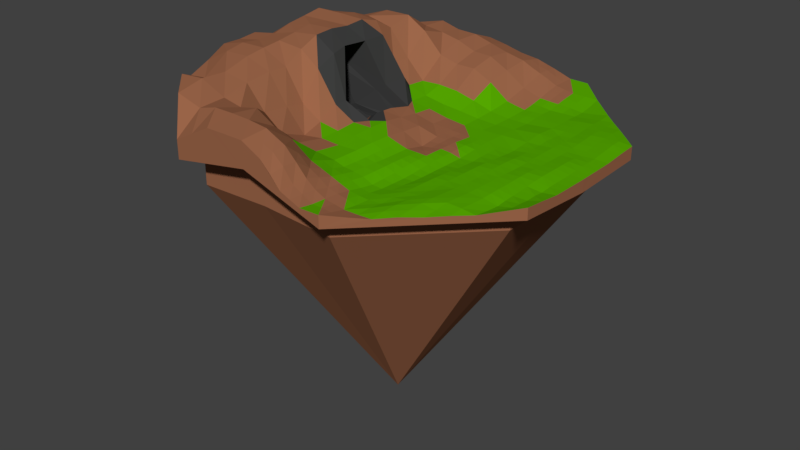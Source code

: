 # Source: minig_island.blend  (saved by Blender 2.77.0; exported with 4.5.12 LTS)
import bpy
from mathutils import Matrix  # noqa: F401  (used for matrix-valued properties, if any)

bpy.ops.wm.read_factory_settings(use_empty=True)
scene = bpy.context.scene
scene.name = 'Scene'

# ---- collections
col_collection_1 = bpy.data.collections.new('Collection 1'); scene.collection.children.link(col_collection_1)

# ---- materials (node trees are filled in below, after node groups)
mat_grass = bpy.data.materials.new('grass')
mat_grass.alpha_threshold = 0.0
mat_grass.use_transparent_shadow = False
mat_grass.diffuse_color = (0.09848, 0.42, 0.0, 1.0)
mat_grass.roughness = 0.5
mat_dirty = bpy.data.materials.new('dirty')
mat_dirty.alpha_threshold = 0.0
mat_dirty.use_transparent_shadow = False
mat_dirty.diffuse_color = (0.3343, 0.134, 0.0683, 1.0)
mat_dirty.roughness = 0.5
mat_rock = bpy.data.materials.new('rock')
mat_rock.alpha_threshold = 0.0
mat_rock.use_transparent_shadow = False
mat_rock.diffuse_color = (0.04955, 0.04955, 0.04955, 1.0)
mat_rock.roughness = 0.5

# ---- material node trees

# ---- world
world_world = bpy.data.worlds.new('World'); scene.world = world_world
world_world.color = (0.05088, 0.05088, 0.05088)
world_world.use_sun_shadow = False
world_world.sun_shadow_jitter_overblur = 0.0
world_world.cycles.sampling_method = 'MANUAL'

# ---- meshes
me_cube_001 = bpy.data.meshes.new('Cube.001')
me_cube_001.from_pydata([(-60.18, 0.1726, 0.7052), (-60.18, 0.1726, -4.71), (61.98, 0.1726, -2.892), (61.97, 0.1726, -6.72), (0.8997, 61.3, 2.475), (0.8979, 61.25, -2.641), (0.8997, -60.92, 11.21), (0.8979, -60.9, 3.431), (0.9118, 0.2382, -1.299), (55.34, 22.37, -10.68), (-59.98, -25.04, -4.75), (61.78, -25.04, -1.548), (-59.98, -25.04, 0.6653), (61.78, -25.04, -5.055), (0.9016, -26.25, -1.34), (-59.98, 25.38, 0.5811), (61.78, 25.38, -6.103), (-60.91, 25.38, -4.75), (61.8, 25.39, -2.004), (0.8979, 26.65, -0.7537), (55.34, -22.62, -10.81), (-25.24, 61.05, -2.848), (-24.31, -60.71, 4.67), (-25.36, 0.1153, 19.86), (-24.31, 61.05, 3.475), (-24.31, -60.71, -1.078), (-53.3, -22.62, -9.344), (-25.15, -25.9, 13.61), (1.021, -54.62, -9.066), (-24.91, 26.27, 14.11), (26.11, 61.05, -2.097), (26.11, -60.71, -5.055), (1.021, 54.37, -9.443), (26.11, 61.05, -6.103), (26.11, -60.71, -1.236), (27.38, 0.1721, -4.033), (26.94, -25.89, -4.534), (55.54, -0.1256, -11.42), (26.96, 26.23, -4.729), (-53.56, -0.1259, -8.732), (-53.47, -0.1255, 1.833), (55.52, -0.1255, -8.078), (1.021, 54.37, -1.232), (1.021, -54.62, 2.394), (-53.3, -22.62, 1.315), (55.34, -22.62, -7.083), (55.34, 22.37, -6.493), (-53.3, 22.37, -0.4744), (-21.47, 54.2, 2.48), (-21.47, -54.45, 0.2735), (23.52, -54.45, -6.666), (23.52, 54.2, -6.279), (-53.3, 22.37, -9.415), (-21.47, 54.2, -9.276), (-21.47, -54.45, -9.777), (23.52, -54.45, -10.66), (23.52, 54.2, -10.64), (23.52, -54.45, -7.132), (2.044, -2.595, -92.5), (-60.03, -18.74, 1.079), (-60.08, -12.43, 1.101), (-60.13, -6.131, 1.123), (61.86, 19.08, -2.292), (61.89, 12.78, -2.806), (61.93, 6.475, -2.857), (-34.17, 0.1157, 19.53), (-42.88, 0.1726, 18.09), (-51.53, 0.1726, 12.77), (-18.01, 61.11, 4.636), (-11.69, 61.23, 5.146), (-5.379, 61.33, 3.953), (19.81, -60.76, -1.356), (13.51, -60.81, 1.233), (7.217, -60.91, 8.014), (20.78, 0.1597, -3.672), (14.2, 0.2053, -3.791), (7.548, 0.2381, -2.206), (0.899, -34.95, -0.3108), (0.8979, -43.61, 6.001), (0.9206, -52.39, 11.78), (0.9001, 19.99, -3.081), (0.9079, 13.4, -2.629), (0.9152, 6.838, -2.131), (61.93, -6.13, -2.887), (61.88, -12.43, -2.861), (61.83, -18.74, -2.157), (0.91, -6.378, -0.4687), (0.9037, -13.02, -0.3613), (0.8991, -19.66, -0.725), (20.57, -26.0, -3.97), (14.02, -26.09, -2.896), (7.271, -26.09, -1.2), (-33.79, -25.85, 16.27), (-42.62, -25.57, 15.81), (-51.28, -25.26, 11.39), (-60.13, 6.476, 0.625), (-60.08, 12.78, 0.6106), (-60.03, 19.08, 0.596), (-51.11, -33.98, 7.838), (-42.15, -42.87, 13.76), (-33.23, -51.79, 12.85), (0.898, 52.6, 4.882), (0.8979, 43.95, 5.698), (0.8979, 35.3, 4.033), (20.44, 26.34, -4.726), (14.04, 26.34, -4.061), (7.513, 26.45, -2.221), (-33.87, 26.02, 16.21), (-42.57, 25.81, 13.85), (-51.28, 25.6, 9.111), (-5.391, -60.88, 11.24), (-11.71, -60.81, 11.14), (-18.01, -60.76, 7.872), (-5.671, 0.1996, -0.8873), (-16.42, 1.74, -3.73), (-19.73, -0.5204, 15.91), (-52.0, 34.3, 0.5811), (-43.08, 43.22, 7.799), (-34.16, 52.14, 0.8415), (-5.463, -26.07, -1.105), (-12.13, -26.08, -1.969), (-18.65, -25.99, 4.88), (-5.621, 26.55, -0.1943), (-12.12, 26.44, -0.4587), (-18.02, 26.28, 5.742), (-25.08, 19.77, 17.83), (-25.17, 13.25, 19.64), (-25.15, 6.707, 19.22), (-24.93, -34.6, 12.86), (-24.64, -43.33, 11.09), (-24.52, -52.04, 10.76), (-25.22, -6.455, 19.58), (-25.08, -13.04, 17.01), (-24.98, -19.55, 13.42), (-24.53, 52.35, 10.37), (-24.74, 43.64, 10.69), (-24.95, 34.94, 16.13), (7.171, 61.41, 1.67), (13.52, 61.3, -0.07249), (19.81, 61.1, -2.036), (52.88, 34.37, -2.417), (43.94, 43.22, -2.889), (35.03, 52.14, -2.889), (53.57, 0.1675, -2.362), (44.67, 0.1726, -3.043), (36.02, 0.1713, -3.819), (53.07, -25.24, -3.825), (44.34, -25.4, -2.73), (35.61, -25.62, -3.272), (53.09, 25.63, -2.036), (44.38, 25.85, -3.263), (35.63, 26.01, -3.845), (27.06, 19.72, -4.349), (27.17, 13.2, -4.015), (27.27, 6.688, -3.909), (26.7, -34.56, -4.039), (26.54, -43.24, -3.619), (26.33, -52.0, -3.057), (26.33, 52.34, -2.836), (26.6, 43.53, -3.72), (26.75, 34.94, -4.306), (27.28, -6.346, -4.599), (27.17, -12.86, -4.606), (27.07, -19.37, -4.603), (52.86, -33.96, -3.055), (43.95, -42.88, -3.051), (35.05, -51.82, -2.913), (44.2, -34.19, -2.229), (35.46, -34.38, -2.879), (35.31, -43.16, -2.293), (53.1, -18.88, -3.352), (44.42, -19.01, -2.855), (35.69, -19.18, -3.152), (53.23, -12.55, -2.981), (44.49, -12.63, -2.944), (35.78, -12.74, -3.257), (53.48, -6.2, -2.383), (44.58, -6.237, -3.129), (35.89, -6.293, -3.445), (44.13, 34.63, -2.964), (35.22, 43.41, -4.332), (35.41, 34.74, -4.047), (53.4, 6.517, -2.515), (44.56, 6.575, -3.015), (35.94, 6.635, -4.261), (53.21, 12.85, -3.008), (44.46, 12.96, -3.109), (35.84, 13.1, -3.822), (53.17, 19.21, -2.535), (44.44, 19.39, -3.386), (35.73, 19.55, -3.37), (-5.564, 35.21, 4.078), (-11.78, 35.01, 5.788), (-18.38, 35.02, 12.26), (-5.488, 43.88, 6.063), (-11.65, 43.81, 8.395), (-18.09, 43.73, 9.786), (-5.378, 52.76, 6.562), (-11.63, 52.85, 8.247), (-18.13, 52.45, 8.629), (-5.435, -19.62, -0.9002), (-12.15, -19.54, 0.07173), (-18.73, -19.45, 3.738), (-5.381, -13.04, -0.4067), (-12.24, -12.96, 3.209), (-18.77, -12.93, 12.42), (-2.82, -9.147, -0.4811), (-11.77, -9.147, 3.472), (-18.49, -6.497, 15.32), (-5.323, -52.29, 12.37), (-11.75, -52.1, 12.48), (-18.17, -52.1, 12.47), (-5.506, -43.52, 7.827), (-11.92, -43.44, 11.28), (-18.29, -43.36, 9.931), (-5.515, -34.8, 0.4488), (-12.02, -34.77, 1.33), (-18.49, -34.68, 5.824), (-3.018, 8.32, -1.293), (-11.77, 8.276, 3.474), (-19.59, 8.297, 15.32), (-5.675, 13.36, -1.716), (-11.6, 17.01, 3.262), (-20.08, 16.97, 14.87), (-5.669, 19.93, -1.921), (-12.16, 19.88, -0.01711), (-18.27, 19.88, 5.597), (-34.11, 6.63, 19.11), (-42.8, 6.582, 18.98), (-51.47, 6.529, 11.45), (-34.05, 13.1, 19.99), (-42.73, 12.99, 19.97), (-51.4, 12.88, 11.24), (-33.96, 19.56, 18.7), (-42.65, 19.4, 17.61), (-51.34, 19.24, 9.871), (20.69, 6.718, -4.214), (14.13, 6.761, -3.842), (7.583, 6.807, -3.592), (20.6, 13.26, -4.233), (14.05, 13.3, -4.496), (7.573, 13.33, -3.847), (20.52, 19.8, -4.664), (14.03, 19.83, -4.37), (7.587, 19.82, -3.609), (-42.36, 34.51, 9.911), (-33.66, 34.73, 16.13), (-33.44, 43.43, 9.946), (20.1, -51.99, -2.064), (13.95, -52.02, 1.624), (7.162, -52.27, 8.799), (20.21, -43.31, -2.937), (14.06, -43.24, -0.8285), (7.319, -43.52, 1.775), (20.36, -34.66, -4.365), (14.05, -34.66, -2.438), (7.283, -34.76, -1.1), (20.29, 35.03, -4.613), (13.83, 35.12, -3.437), (7.36, 35.21, 1.064), (20.14, 43.71, -3.438), (13.85, 43.77, -1.598), (7.311, 43.87, 2.552), (20.1, 52.38, -1.814), (13.8, 52.74, 0.6402), (7.213, 52.74, 3.478), (20.67, -19.45, -3.57), (13.96, -19.54, -3.153), (7.261, -19.61, -1.065), (20.71, -12.9, -3.467), (13.97, -12.97, -3.24), (7.222, -13.03, -1.243), (20.73, -6.391, -3.567), (14.09, -6.39, -4.6), (7.425, -6.357, -1.869), (-33.78, -19.39, 17.15), (-42.74, -19.18, 16.82), (-51.34, -18.9, 14.62), (-34.05, -12.9, 17.65), (-42.78, -12.71, 16.03), (-51.4, -12.54, 14.49), (-34.12, -6.415, 18.55), (-42.81, -6.241, 16.48), (-51.47, -6.184, 15.03), (-33.57, -34.53, 14.05), (-42.67, -34.38, 10.22), (-33.43, -43.11, 14.53), (-9.064, 0.1207, -3.396), (-33.65, -0.6251, 10.91), (-6.514, -9.252, -2.99), (-25.7, -9.252, -1.528), (-6.712, 8.215, -3.802), (-15.46, 8.171, 0.9645), (-33.52, 8.192, 10.32), (-21.96, 0.1616, -3.324), (-30.45, -0.5119, 6.272), (-8.389, -8.308, -4.656), (-23.27, -8.313, -3.266), (-5.116, 7.477, -6.787), (-23.26, 7.438, -4.969), (-30.33, 7.456, 5.732), (-4.667, -9.2, -1.736), (-5.606, -3.098, -0.6842), (-7.671, 0.1601, -2.142), (-5.681, 3.487, -1.09), (-4.865, 8.267, -2.547), (-9.072, 7.846, -5.295), (-8.999, -3.177, -3.193), (-9.073, 3.408, -3.599), (-8.883, -8.78, -4.522), (-11.33, -0.9783, -3.234), (-9.58, -4.433, -3.454), (-6.196, 1.518, -5.218), (-10.84, -4.63, -3.329), (-11.34, 1.638, -3.716), (-7.681, 3.447, -2.345), (-7.606, -3.137, -1.939), (61.95, 3.324, -2.877), (-2.24, 61.31, 3.214), (4.046, -60.91, 9.596), (0.9102, -56.66, 11.49), (61.8, -21.89, -1.853), (0.9003, -22.95, -1.033), (4.086, -26.17, -1.27), (-60.01, 22.23, 0.5885), (-28.77, -56.25, 8.758), (0.8979, 30.98, 1.64), (4.205, 26.55, -1.487), (-55.63, 25.49, 4.846), (-21.16, -60.73, 6.271), (-29.24, 56.59, 2.158), (-43.08, 43.22, -3.799), (-21.9, -25.95, 9.243), (-21.47, 26.28, 9.926), (-25.25, 3.411, 19.54), (-24.42, -56.38, 7.717), (-25.07, -22.73, 13.51), (-24.93, 30.6, 15.12), (22.96, 61.08, -2.067), (30.57, 56.59, -2.493), (31.7, 0.1731, -4.034), (31.23, -25.74, -3.418), (31.3, 26.12, -4.287), (27.33, 3.431, -3.98), (26.22, -56.36, -2.156), (26.86, 30.59, -4.456), (27.01, -22.63, -4.625), (30.57, -56.25, -2.156), (61.84, 22.23, -2.113), (61.88, 15.92, -2.536), (61.91, 9.626, -2.832), (-29.77, 0.1155, 19.69), (-38.53, 0.1441, 18.81), (-47.2, 0.1726, 15.43), (-21.16, 61.08, 4.055), (-14.85, 61.17, 4.891), (-8.536, 61.28, 4.549), (22.96, -60.73, -1.296), (16.66, -60.78, -0.06754), (10.5, -60.94, 4.786), (24.08, 0.1611, -3.732), (17.49, 0.1871, -3.846), (10.88, 0.2217, -2.999), (0.9003, -30.6, -0.8256), (0.8984, -39.28, 2.845), (0.9093, -48.0, 8.889), (0.899, 23.32, -1.917), (0.904, 16.69, -2.855), (0.9116, 10.12, -2.38), (61.95, -2.979, -2.892), (61.91, -9.282, -2.874), (61.86, -15.58, -2.509), (0.9069, -9.697, -0.415), (0.9014, -16.34, -0.5432), (23.71, -25.94, -4.697), (17.36, -26.04, -3.048), (10.6, -26.09, -2.32), (-29.47, -25.87, 14.94), (-38.21, -25.71, 16.04), (-46.95, -25.41, 13.6), (-46.63, -38.43, 10.8), (-37.69, -47.33, 13.3), (0.8988, 56.95, 3.678), (0.8979, 48.28, 5.29), (0.8979, 39.63, 4.866), (23.7, 26.29, -4.728), (17.24, 26.34, -4.393), (10.78, 26.4, -3.141), (-29.39, 26.15, 15.16), (-38.22, 25.92, 15.03), (-46.93, 25.7, 11.48), (-2.245, -60.9, 11.22), (-8.549, -60.85, 11.19), (-14.86, -60.78, 9.508), (-47.54, 38.76, 4.19), (-38.62, 47.68, 4.32), (-2.281, -26.16, -1.223), (-8.792, -26.08, -1.551), (-15.39, -26.04, 1.441), (-2.361, 26.6, -0.474), (-8.87, 26.49, -0.3265), (-15.07, 26.36, 2.642), (-25.0, 23.02, 15.97), (-25.13, 16.51, 18.73), (-25.16, 9.978, 19.43), (-25.04, -30.25, 13.23), (-24.79, -38.97, 11.98), (-24.58, -47.69, 10.93), (-25.29, -3.17, 19.72), (-25.15, -9.746, 18.29), (-25.03, -16.29, 15.21), (-24.42, 56.7, 6.92), (-24.63, 48.0, 10.53), (-24.84, 39.29, 13.41), (4.035, 61.35, 2.073), (10.34, 61.35, 0.7957), (16.67, 61.2, -1.043), (57.36, 29.87, -2.154), (48.41, 38.78, -2.734), (39.49, 47.68, -2.889), (57.82, 0.1717, -2.825), (49.11, 0.1689, -2.759), (40.33, 0.1721, -3.204), (57.43, -25.15, -2.888), (48.71, -25.31, -2.947), (39.97, -25.5, -2.848), (57.54, 25.52, -1.772), (48.7, 25.73, -2.392), (40.01, 25.93, -3.602), (27.01, 22.98, -4.539), (27.12, 16.46, -4.182), (27.22, 9.946, -3.962), (26.81, -30.23, -4.263), (26.61, -38.89, -3.721), (26.45, -47.63, -3.447), (26.22, 56.7, -2.493), (26.49, 47.91, -3.12), (26.65, 39.27, -4.481), (27.33, -3.087, -4.335), (27.22, -9.602, -4.589), (27.12, -16.12, -4.595), (57.32, -29.5, -2.312), (48.43, -38.43, -2.923), (39.53, -47.38, -2.699), (52.97, -29.6, -3.537), (44.07, -38.54, -2.714), (44.27, -29.78, -2.425), (35.22, -47.52, -2.41), (35.54, -30.0, -3.165), (35.38, -38.77, -2.555), (48.66, -29.71, -2.753), (48.57, -34.09, -2.485), (39.89, -29.88, -2.573), (39.8, -34.26, -2.288), (39.72, -38.66, -2.155), (39.65, -43.05, -2.355), (31.11, -30.09, -3.368), (31.04, -34.46, -3.251), (30.96, -38.81, -3.199), (30.88, -43.18, -3.276), (30.79, -47.55, -2.921), (30.68, -51.9, -3.066), (31.35, -19.27, -3.639), (57.48, -18.82, -3.32), (48.75, -18.94, -2.826), (40.06, -19.09, -3.069), (31.47, -12.8, -4.087), (57.57, -12.48, -3.431), (48.87, -12.6, -2.718), (40.13, -12.68, -3.137), (31.6, -6.316, -4.329), (57.72, -6.158, -2.981), (49.03, -6.226, -2.52), (40.22, -6.266, -3.031), (53.08, -22.05, -3.541), (44.38, -22.21, -2.795), (35.65, -22.4, -3.204), (53.16, -15.72, -3.189), (44.45, -15.82, -2.895), (35.73, -15.96, -3.185), (53.35, -9.383, -2.63), (44.54, -9.438, -3.017), (35.83, -9.518, -3.309), (53.52, -3.018, -2.362), (44.62, -3.031, -3.131), (35.96, -3.062, -3.648), (53.0, 30.04, -2.065), (44.24, 30.25, -3.008), (44.06, 38.92, -3.141), (35.52, 30.38, -3.938), (35.13, 47.78, -3.792), (35.31, 39.07, -4.195), (48.54, 34.53, -2.664), (48.64, 30.17, -2.434), (39.59, 43.32, -3.767), (39.68, 39.03, -3.773), (39.75, 34.69, -3.373), (39.88, 30.3, -3.612), (30.68, 52.24, -2.885), (30.8, 47.85, -3.481), (30.9, 43.46, -3.921), (30.99, 39.17, -4.34), (31.09, 34.84, -4.241), (31.18, 30.48, -4.038), (31.6, 6.662, -4.085), (57.73, 6.493, -2.671), (48.98, 6.547, -2.94), (40.25, 6.605, -3.574), (31.5, 13.15, -3.919), (57.63, 12.8, -2.701), (48.82, 12.91, -3.086), (40.15, 13.03, -3.616), (31.4, 19.64, -3.859), (57.61, 19.13, -2.113), (48.76, 19.29, -2.815), (40.09, 19.48, -3.546), (53.49, 3.347, -2.392), (44.61, 3.374, -3.02), (35.98, 3.404, -4.111), (53.3, 9.685, -2.767), (44.51, 9.77, -3.05), (35.89, 9.865, -4.041), (53.2, 16.02, -2.811), (44.45, 16.17, -3.227), (35.79, 16.33, -3.596), (53.13, 22.41, -2.271), (44.41, 22.62, -3.34), (35.68, 22.78, -3.608), (-21.66, 34.98, 14.2), (-2.333, 35.26, 4.056), (-8.671, 35.11, 4.933), (-15.08, 35.01, 9.026), (-21.41, 43.69, 10.24), (-2.295, 43.91, 5.88), (-8.568, 43.84, 7.229), (-14.87, 43.77, 9.09), (-21.33, 52.4, 9.498), (-2.24, 52.68, 5.722), (-8.505, 52.8, 7.404), (-14.88, 52.65, 8.438), (-5.592, 30.88, 1.942), (-11.95, 30.73, 2.665), (-18.2, 30.65, 9.003), (-5.526, 39.54, 5.071), (-11.71, 39.41, 7.092), (-18.23, 39.37, 11.02), (-5.433, 48.32, 6.312), (-11.64, 48.33, 8.321), (-18.11, 48.09, 9.207), (-5.379, 57.04, 5.257), (-11.66, 57.04, 6.697), (-18.07, 56.78, 6.633), (-2.268, -19.64, -0.8126), (-8.794, -19.58, -0.4142), (-15.44, -19.49, 1.905), (-2.239, -13.03, -0.384), (-5.449, -22.85, -1.003), (-12.14, -22.81, -0.963), (-18.69, -22.72, 4.309), (-21.34, -52.07, 11.62), (-2.201, -52.34, 12.08), (-8.537, -52.2, 12.42), (-14.96, -52.1, 12.47), (-21.47, -43.34, 10.51), (-2.304, -43.56, 6.914), (-8.711, -43.48, 9.556), (-15.1, -43.4, 10.61), (-21.71, -34.64, 9.343), (-2.308, -34.87, 0.06898), (-8.768, -34.78, 0.8895), (-15.26, -34.73, 3.577), (-5.357, -56.59, 11.81), (-11.73, -56.46, 11.81), (-18.09, -56.43, 10.17), (-5.415, -47.9, 10.1), (-11.83, -47.77, 11.88), (-18.23, -47.73, 11.2), (-5.511, -39.16, 4.138), (-11.97, -39.1, 6.307), (-18.39, -39.02, 7.878), (-5.489, -30.44, -0.3282), (-12.07, -30.43, -0.3338), (-18.57, -30.34, 5.352), (-22.63, 15.11, 17.25), (-21.68, 19.82, 11.71), (-2.385, 19.96, -2.501), (-19.18, 18.42, 10.23), (-5.645, 23.24, -1.058), (-18.15, 23.08, 5.67), (-29.63, 6.669, 19.17), (-38.46, 6.606, 19.05), (-47.13, 6.555, 15.22), (-29.61, 13.17, 19.81), (-38.39, 13.04, 19.98), (-47.06, 12.94, 15.6), (-55.69, 19.16, 5.233), (-29.52, 19.67, 18.26), (-38.3, 19.48, 18.15), (-47.0, 19.32, 13.74), (-34.14, 3.373, 19.32), (-42.84, 3.377, 18.54), (-51.5, 3.351, 12.11), (-34.08, 9.864, 19.55), (-42.76, 9.787, 19.47), (-51.43, 9.707, 11.34), (-34.0, 16.33, 19.34), (-42.69, 16.2, 18.79), (-51.37, 16.06, 10.55), (-33.91, 22.79, 17.45), (-42.61, 22.61, 15.73), (-51.31, 22.42, 9.491), (4.249, 6.822, -2.861), (23.98, 6.703, -4.059), (17.41, 6.74, -4.032), (10.86, 6.784, -3.717), (4.24, 13.37, -3.238), (23.89, 13.23, -4.124), (17.32, 13.28, -4.365), (10.81, 13.32, -4.171), (4.243, 19.91, -3.345), (23.79, 19.76, -4.506), (17.27, 19.82, -4.517), (10.81, 19.83, -3.989), (20.73, 3.442, -4.006), (14.17, 3.483, -3.817), (7.565, 3.523, -2.899), (20.65, 9.987, -4.227), (14.09, 10.03, -4.169), (7.578, 10.07, -3.719), (20.56, 16.53, -4.449), (14.04, 16.57, -4.433), (7.58, 16.58, -3.728), (20.48, 23.07, -4.695), (14.03, 23.09, -4.215), (7.55, 23.14, -2.915), (-42.72, 38.87, 8.855), (-42.47, 30.16, 11.88), (-33.8, 47.78, 5.394), (-33.76, 30.37, 16.17), (-33.55, 39.08, 13.04), (-46.82, 30.06, 9.511), (-47.18, 34.41, 5.246), (-38.11, 30.27, 14.99), (-38.01, 34.62, 13.02), (-37.9, 38.97, 9.929), (-38.26, 43.32, 8.872), (-29.41, 30.48, 16.17), (-29.3, 34.83, 16.13), (-29.2, 39.19, 13.41), (-29.09, 43.54, 10.32), (-28.99, 47.89, 10.16), (-29.34, 52.24, 5.604), (4.036, -52.33, 10.28), (23.2, -51.99, -2.56), (16.86, -52.06, -0.4943), (10.66, -52.19, 5.314), (4.103, -43.57, 3.877), (23.36, -43.29, -3.345), (17.13, -43.29, -1.876), (10.73, -43.36, 0.4812), (4.091, -34.85, -0.7055), (23.51, -34.63, -4.597), (17.28, -34.63, -3.032), (10.59, -34.74, -2.11), (19.9, -56.4, -1.926), (13.73, -56.48, 1.402), (7.273, -56.63, 8.511), (20.21, -47.61, -2.252), (14.03, -47.6, 0.3809), (7.246, -47.89, 5.292), (20.27, -38.99, -3.753), (14.03, -38.95, -1.668), (7.296, -39.14, 0.3284), (20.46, -30.33, -4.211), (14.02, -30.39, -2.678), (7.277, -30.42, -1.15), (4.129, 35.26, 2.549), (23.53, 34.98, -4.432), (17.06, 35.07, -4.081), (10.59, 35.16, -1.187), (4.105, 43.91, 4.125), (23.39, 43.62, -3.622), (16.99, 43.74, -2.564), (10.58, 43.82, 0.4768), (4.055, 52.67, 4.18), (23.2, 52.35, -2.359), (16.97, 52.58, -0.5203), (10.48, 52.73, 1.97), (20.37, 30.68, -4.673), (13.93, 30.73, -3.749), (7.437, 30.83, -0.5783), (20.21, 39.37, -4.127), (13.84, 39.44, -2.518), (7.336, 39.54, 1.808), (20.14, 48.01, -2.475), (13.79, 48.24, -0.575), (7.262, 48.31, 3.015), (19.95, 56.76, -1.964), (13.72, 57.08, 0.4752), (7.192, 57.07, 2.576), (4.08, -19.64, -0.8952), (23.83, -19.41, -4.277), (17.36, -19.49, -3.095), (10.6, -19.58, -2.198), (4.063, -13.02, -0.802), (23.94, -12.88, -3.951), (17.36, -12.93, -3.326), (10.6, -13.0, -2.26), (4.168, -6.368, -1.169), (24.0, -6.377, -3.842), (17.41, -6.388, -4.1), (10.76, -6.374, -3.24), (20.63, -22.73, -3.77), (13.98, -22.81, -3.047), (7.266, -22.85, -1.133), (20.7, -16.17, -3.468), (13.96, -16.26, -3.216), (7.242, -16.32, -1.154), (20.72, -9.641, -3.482), (14.03, -9.682, -3.921), (7.324, -9.692, -1.556), (20.75, -3.124, -3.601), (14.15, -3.092, -4.2), (7.486, -3.06, -2.038), (-29.38, -19.47, 15.28), (-38.26, -19.28, 16.98), (-47.04, -19.04, 15.72), (-29.56, -12.97, 17.33), (-38.41, -12.81, 16.84), (-47.09, -12.63, 15.26), (-29.67, -6.435, 19.06), (-38.46, -6.328, 17.51), (-47.14, -6.212, 15.76), (-33.79, -22.62, 16.71), (-42.68, -22.37, 16.32), (-51.31, -22.08, 13.01), (-33.91, -16.14, 17.4), (-42.76, -15.95, 16.43), (-51.37, -15.72, 14.56), (-34.08, -9.657, 18.1), (-42.79, -9.478, 16.25), (-51.44, -9.362, 14.76), (-34.14, -3.15, 19.04), (-42.84, -3.034, 17.29), (-51.5, -3.006, 13.9), (-29.36, -30.23, 14.56), (-29.11, -38.93, 12.57), (-38.1, -30.05, 14.93), (-28.97, -47.58, 12.65), (-46.98, -29.82, 10.8), (-38.05, -38.74, 12.38), (-33.68, -30.19, 15.16), (-29.25, -34.56, 13.46), (-42.64, -29.97, 13.01), (-38.12, -34.45, 12.13), (-33.5, -38.82, 14.29), (-29.03, -43.22, 12.81), (-51.2, -29.62, 9.614), (-46.89, -34.18, 9.028), (-42.41, -38.63, 11.99), (-37.79, -42.99, 14.15), (-33.33, -47.45, 13.69), (-28.87, -51.92, 11.8), (4.056, 57.02, 2.977), (4.092, -30.5, -1.22), (-34.16, 52.14, 2.475), (-52.0, 34.3, 1.524), (-56.45, 29.84, -2.084), (4.242, 23.24, -2.181), (-55.66, 22.31, 5.226), (-21.59, 23.07, 9.854), (-21.82, -30.29, 9.715), (-21.22, 56.75, 6.052), (31.35, 22.89, -4.05), (31.66, -3.058, -4.065), (31.29, -22.49, -3.473), (31.41, -16.02, -3.797), (31.54, -9.543, -4.225), (57.46, -21.97, -3.026), (48.73, -22.11, -2.855), (40.03, -22.29, -2.989), (57.55, -15.63, -3.167), (48.8, -15.77, -2.814), (40.1, -15.87, -3.203), (57.69, -9.308, -3.084), (48.92, -9.41, -2.609), (40.17, -9.46, -3.039), (57.78, -2.983, -2.903), (49.07, -3.013, -2.654), (40.27, -3.033, -3.07), (31.65, 3.43, -3.959), (31.55, 9.919, -4.138), (31.45, 16.41, -4.085), (57.75, 3.345, -2.729), (49.06, 3.375, -2.855), (40.29, 3.405, -3.449), (57.63, 9.661, -2.71), (48.93, 9.74, -3.051), (40.2, 9.835, -3.485), (57.61, 15.98, -2.401), (48.8, 16.11, -3.089), (40.1, 16.26, -3.432), (57.59, 22.35, -1.798), (48.73, 22.52, -2.639), (40.04, 22.71, -3.784), (-21.48, 30.61, 10.94), (-21.56, 39.33, 11.47), (-21.31, 48.04, 10.08), (-2.333, 30.93, 1.662), (-8.699, 30.78, 2.797), (-15.25, 30.73, 5.903), (-2.295, 39.59, 5.048), (-8.606, 39.51, 6.236), (-14.93, 39.37, 7.787), (-2.24, 48.35, 6.13), (-8.56, 48.36, 7.155), (-14.89, 48.13, 8.512), (-2.241, 56.97, 4.417), (-8.536, 56.99, 5.854), (-14.82, 56.98, 6.442), (-2.267, -22.93, -1.12), (-8.808, -22.81, -0.5167), (-15.42, -22.77, 0.8702), (-2.241, -16.35, -0.5659), (-21.26, -56.4, 9.318), (-21.4, -47.71, 11.78), (-21.61, -38.98, 11.4), (-2.212, -56.61, 11.79), (-8.571, -56.49, 11.86), (-14.94, -56.45, 11.81), (-2.293, -47.95, 9.802), (-8.619, -47.86, 11.83), (-15.02, -47.73, 11.2), (-2.309, -39.2, 3.225), (-8.763, -39.14, 4.579), (-15.2, -39.06, 8.554), (-2.282, -30.51, -0.708), (-8.818, -30.44, -0.7744), (-15.33, -30.38, 3.105), (-22.58, 18.37, 16.35), (-2.381, 16.67, -2.275), (-2.36, 23.27, -1.638), (-55.72, 15.98, 5.916), (-29.73, 3.373, 19.49), (-38.49, 3.349, 19.25), (-47.17, 3.351, 14.77), (-29.6, 9.902, 19.6), (-38.42, 9.811, 19.54), (-47.1, 9.733, 15.11), (-29.56, 16.41, 19.17), (-38.35, 16.25, 18.8), (-47.03, 16.12, 14.92), (-29.48, 22.9, 17.02), (-38.27, 22.68, 16.27), (-46.96, 22.5, 13.36), (4.245, 10.1, -3.11), (4.236, 16.66, -3.464), (24.04, 3.441, -3.998), (17.45, 3.469, -3.981), (10.89, 3.506, -3.692), (23.94, 9.972, -4.071), (17.37, 10.01, -4.358), (10.85, 10.05, -3.844), (23.85, 16.5, -4.34), (17.31, 16.55, -4.302), (10.82, 16.56, -4.052), (23.75, 23.03, -4.537), (17.28, 23.07, -4.362), (10.77, 23.14, -3.295), (4.055, -56.64, 9.878), (4.024, -47.94, 7.393), (4.103, -39.24, 0.7212), (23.04, -56.39, -1.899), (16.71, -56.44, -0.09856), (10.76, -56.68, 5.533), (23.29, -47.63, -2.779), (17.05, -47.64, -1.516), (10.85, -47.64, 2.069), (23.41, -38.96, -4.157), (17.19, -38.94, -2.543), (10.61, -39.04, -1.078), (23.6, -30.29, -4.68), (17.3, -30.36, -3.057), (10.55, -30.42, -2.296), (4.205, 30.88, 0.9064), (4.129, 39.58, 3.381), (4.105, 48.24, 3.717), (23.63, 30.63, -4.535), (17.14, 30.73, -4.081), (10.7, 30.78, -1.498), (23.44, 39.33, -4.079), (17.07, 39.4, -3.164), (10.57, 39.49, -0.4427), (23.34, 47.95, -2.898), (16.96, 48.2, -1.423), (10.53, 48.25, 0.9399), (23.07, 56.72, -2.448), (16.87, 56.92, -0.7902), (10.5, 57.1, 1.201), (4.085, -22.87, -0.9624), (4.083, -16.32, -0.7133), (4.066, -9.702, -0.8557), (23.76, -22.67, -4.535), (17.35, -22.77, -3.041), (10.59, -22.85, -2.256), (23.88, -16.14, -4.068), (17.35, -16.2, -3.18), (10.58, -16.28, -2.287), (23.97, -9.62, -3.829), (17.41, -9.646, -3.914), (10.7, -9.666, -2.573), (24.03, -3.107, -3.783), (17.45, -3.092, -3.937), (10.82, -3.076, -3.409), (-29.46, -22.64, 15.38), (-38.27, -22.51, 16.55), (-46.98, -22.23, 15.21), (-29.52, -16.23, 15.54), (-38.28, -16.05, 16.59), (-47.07, -15.86, 15.66), (-29.6, -9.725, 17.78), (-38.43, -9.57, 17.06), (-47.12, -9.449, 15.53), (-29.69, -3.17, 19.55), (-38.5, -3.121, 18.32), (-47.17, -3.034, 14.62)], [], [(12, 98, 757, 94), (283, 0, 61), (63, 3, 16), (60, 1, 10), (274, 8, 86, 708), (265, 763, 684), (17, 48, 47), (72, 7, 31), (69, 5, 21), (256, 764, 660), (5, 51, 42), (395, 118, 21, 765), (29, 337, 388), (84, 13, 3), (16, 41, 46), (244, 768, 619), (235, 769, 595), (1, 47, 40), (96, 17, 1), (226, 770, 584), (13, 50, 45), (217, 771, 567), (33, 46, 51), (33, 141, 16), (10, 40, 44), (208, 23, 408, 131), (199, 772, 536), (111, 25, 7), (21, 42, 48), (190, 773, 512), (31, 43, 50), (7, 49, 43), (30, 435, 339), (178, 774, 470), (3, 45, 41), (25, 44, 49), (138, 33, 5), (25, 99, 10), (36, 432, 341), (165, 443, 166, 31), (45, 55, 20), (51, 9, 56), (49, 26, 54), (46, 37, 9), (43, 54, 28), (50, 28, 55), (47, 53, 52), (42, 56, 32), (48, 32, 53), (41, 20, 37), (44, 39, 26), (40, 52, 39), (56, 9, 58), (54, 26, 58), (9, 37, 58), (26, 39, 58), (55, 28, 58), (55, 57, 58), (52, 53, 58), (32, 56, 58), (53, 32, 58), (28, 54, 58), (37, 20, 58), (39, 52, 58), (20, 55, 58), (146, 444, 423), (147, 446, 424), (148, 448, 425), (146, 450, 444), (167, 445, 451), (147, 452, 446), (168, 449, 453), (167, 454, 445), (169, 447, 455), (148, 456, 448), (155, 433, 457), (168, 458, 449), (156, 434, 459), (169, 460, 447), (157, 344, 461), (148, 775, 341), (172, 776, 462), (175, 777, 466), (11, 778, 423), (146, 779, 424), (147, 780, 425), (85, 781, 463), (170, 782, 464), (171, 783, 465), (84, 784, 467), (173, 785, 468), (174, 786, 469), (83, 787, 471), (176, 788, 472), (177, 789, 473), (140, 486, 417), (141, 488, 418), (142, 490, 419), (140, 492, 486), (179, 487, 493), (141, 494, 488), (180, 491, 495), (179, 496, 487), (181, 489, 497), (142, 498, 490), (158, 436, 499), (180, 500, 491), (159, 437, 501), (181, 502, 489), (160, 345, 503), (145, 790, 340), (184, 791, 504), (187, 792, 508), (2, 793, 420), (143, 794, 421), (144, 795, 422), (64, 796, 505), (182, 797, 506), (183, 798, 507), (63, 799, 509), (185, 800, 510), (186, 801, 511), (62, 802, 513), (188, 803, 514), (189, 804, 515), (124, 805, 333), (193, 806, 528), (196, 807, 532), (19, 808, 399), (122, 809, 400), (123, 810, 401), (103, 811, 529), (191, 812, 530), (192, 813, 531), (102, 814, 533), (194, 815, 534), (195, 816, 535), (101, 817, 537), (197, 818, 538), (198, 819, 539), (332, 336, 27), (202, 132, 410, 133), (205, 131, 409, 132), (14, 820, 396), (119, 821, 397), (120, 822, 398), (823, 203, 200, 552), (200, 204, 201, 553), (201, 205, 202, 554), (87, 206, 203, 555), (203, 207, 204), (204, 208, 205), (86, 113, 302, 206), (218, 219, 292, 291, 305), (207, 115, 208), (112, 824, 329), (211, 825, 559), (214, 826, 563), (6, 827, 391), (110, 828, 392), (111, 829, 393), (79, 830, 560), (209, 831, 561), (210, 832, 562), (78, 833, 564), (212, 834, 565), (213, 835, 566), (77, 836, 568), (215, 837, 569), (216, 838, 570), (115, 127, 334, 23), (220, 126, 404, 127), (223, 839, 583), (8, 218, 304, 113), (316, 303, 287, 307), (207, 206, 301, 289, 290), (82, 221, 218), (218, 222, 219), (219, 223, 220), (81, 840, 224, 221), (221, 225, 222), (222, 226, 586, 223), (80, 841, 585), (224, 123, 225), (225, 124, 588, 226), (67, 95, 0), (229, 96, 95), (232, 842, 97, 96), (23, 843, 351), (65, 844, 352), (66, 845, 353), (127, 846, 589), (227, 847, 590), (228, 848, 591), (126, 849, 592), (230, 850, 593), (231, 851, 594), (125, 852, 596), (233, 853, 597), (234, 854, 598), (76, 82, 8), (238, 855, 611), (241, 856, 615), (35, 857, 360), (74, 858, 361), (75, 859, 362), (154, 860, 612), (236, 861, 613), (237, 862, 614), (153, 863, 616), (239, 864, 617), (240, 865, 618), (152, 866, 620), (242, 867, 621), (243, 868, 622), (109, 116, 15, 328), (108, 636, 390), (107, 638, 389), (640, 245, 641), (245, 635, 641), (108, 642, 636), (246, 639, 643), (245, 644, 635), (247, 637, 645), (107, 646, 638), (136, 413, 647), (246, 648, 639), (135, 412, 649), (247, 650, 637), (134, 411, 651), (73, 869, 319), (250, 870, 652), (253, 871, 656), (34, 872, 357), (71, 873, 358), (72, 874, 359), (157, 875, 653), (248, 876, 654), (249, 877, 655), (156, 878, 657), (251, 879, 658), (252, 880, 659), (155, 881, 661), (254, 882, 662), (255, 883, 663), (106, 884, 327), (259, 885, 676), (262, 886, 680), (38, 887, 385), (104, 888, 386), (105, 889, 387), (160, 890, 677), (257, 891, 678), (258, 892, 679), (159, 893, 681), (260, 894, 682), (261, 895, 683), (158, 896, 685), (263, 897, 686), (264, 898, 687), (91, 899, 323), (268, 900, 700), (271, 901, 704), (36, 902, 374), (89, 903, 375), (90, 904, 376), (163, 905, 701), (266, 906, 702), (267, 907, 703), (162, 908, 705), (269, 909, 706), (270, 910, 707), (161, 911, 709), (272, 912, 710), (273, 913, 711), (94, 59, 12), (277, 60, 59), (280, 61, 60), (27, 914, 377), (92, 915, 378), (93, 916, 379), (133, 917, 724), (275, 918, 725), (276, 919, 726), (132, 920, 727), (278, 921, 728), (279, 922, 729), (131, 923, 730), (281, 924, 731), (282, 925, 732), (92, 745, 377), (93, 747, 378), (94, 749, 379), (92, 751, 745), (284, 746, 752), (93, 753, 747), (285, 750, 754), (284, 755, 746), (286, 748, 756), (94, 757, 749), (98, 380, 758), (285, 759, 750), (99, 381, 760), (286, 761, 748), (100, 325, 762), (283, 744, 67, 0), (16, 18, 348, 62), (63, 350, 64, 3), (16, 62, 349, 63), (2, 3, 64, 317), (10, 12, 59), (60, 61, 1), (10, 59, 60), (0, 1, 61), (274, 723, 76, 8), (265, 699, 763), (17, 331, 21, 48), (31, 34, 357, 71), (72, 359, 73, 7), (31, 71, 358, 72), (6, 7, 73, 319), (21, 24, 354, 68), (69, 356, 70, 5), (21, 68, 355, 69), (4, 5, 70, 318), (256, 675, 764), (5, 33, 51), (21, 331, 765), (116, 394, 767), (17, 15, 116, 767), (118, 330, 24, 21), (3, 2, 369, 83), (84, 371, 85, 13), (3, 83, 370, 84), (11, 13, 85, 321), (16, 3, 41), (244, 634, 768), (235, 610, 769), (1, 17, 47), (1, 0, 95), (96, 97, 17), (1, 95, 96), (15, 17, 97, 324), (226, 588, 770), (13, 31, 50), (217, 582, 771), (33, 16, 46), (18, 16, 140, 417), (33, 30, 339, 142), (141, 418, 140, 16), (33, 142, 419, 141), (10, 1, 40), (208, 115, 23), (199, 551, 772), (7, 6, 391, 110), (111, 393, 112, 25), (7, 110, 392, 111), (22, 25, 112, 329), (21, 5, 42), (190, 527, 773), (31, 7, 43), (7, 25, 49), (178, 485, 774), (3, 13, 45), (25, 10, 44), (5, 4, 414, 137), (138, 416, 139, 33), (5, 137, 415, 138), (30, 33, 139, 338), (12, 10, 98), (25, 22, 325, 100), (99, 380, 98, 10), (25, 100, 381, 99), (31, 13, 165), (164, 442, 165, 13), (13, 11, 441, 164), (166, 347, 34, 31), (45, 50, 55), (51, 46, 9), (49, 44, 26), (46, 41, 37), (43, 49, 54), (50, 43, 28), (47, 48, 53), (42, 51, 56), (48, 42, 32), (41, 45, 20), (44, 40, 39), (40, 47, 52), (148, 476, 775), (172, 479, 776), (175, 482, 777), (11, 321, 778), (146, 474, 779), (147, 475, 780), (85, 371, 781), (170, 477, 782), (171, 478, 783), (84, 370, 784), (173, 480, 785), (174, 481, 786), (83, 369, 787), (176, 483, 788), (177, 484, 789), (145, 518, 790), (184, 521, 791), (187, 524, 792), (2, 317, 793), (143, 516, 794), (144, 517, 795), (64, 350, 796), (182, 519, 797), (183, 520, 798), (63, 349, 799), (185, 522, 800), (186, 523, 801), (62, 348, 802), (188, 525, 803), (189, 526, 804), (124, 542, 805), (193, 545, 806), (196, 548, 807), (19, 326, 808), (122, 540, 809), (123, 541, 810), (103, 384, 811), (191, 543, 812), (192, 544, 813), (102, 383, 814), (194, 546, 815), (195, 547, 816), (101, 382, 817), (197, 549, 818), (198, 550, 819), (121, 558, 202, 133), (202, 205, 132), (205, 208, 131), (14, 322, 820), (119, 556, 821), (120, 557, 822), (88, 373, 823), (200, 203, 204), (201, 204, 205), (87, 372, 86, 206), (203, 206, 207), (204, 207, 208), (86, 8, 113), (115, 207, 290, 288), (315, 305, 291, 308), (112, 573, 824), (211, 576, 825), (214, 579, 826), (6, 320, 827), (110, 571, 828), (111, 572, 829), (79, 365, 830), (209, 574, 831), (210, 575, 832), (78, 364, 833), (212, 577, 834), (213, 578, 835), (77, 363, 836), (215, 580, 837), (216, 581, 838), (115, 220, 127), (220, 223, 583, 126), (223, 586, 839), (8, 82, 218), (219, 220, 293, 292), (220, 115, 288, 293), (82, 368, 81, 221), (218, 221, 222), (219, 222, 223), (81, 367, 840), (221, 224, 225), (222, 225, 226), (80, 366, 841), (587, 122, 400), (225, 123, 401, 124), (67, 601, 229, 95), (229, 604, 232, 96), (232, 607, 842), (23, 334, 843), (65, 599, 844), (66, 600, 845), (127, 404, 846), (227, 602, 847), (228, 603, 848), (126, 403, 849), (230, 605, 850), (231, 606, 851), (125, 402, 852), (233, 608, 853), (234, 609, 854), (625, 238, 611), (238, 628, 855), (241, 631, 856), (35, 343, 857), (74, 623, 858), (75, 624, 859), (154, 431, 860), (236, 626, 861), (237, 627, 862), (153, 430, 863), (239, 629, 864), (240, 630, 865), (152, 429, 866), (242, 632, 867), (243, 633, 868), (73, 666, 869), (250, 669, 870), (253, 672, 871), (34, 344, 872), (71, 664, 873), (72, 665, 874), (157, 434, 875), (248, 667, 876), (249, 668, 877), (156, 433, 878), (251, 670, 879), (252, 671, 880), (155, 432, 881), (254, 673, 882), (255, 674, 883), (106, 690, 884), (259, 693, 885), (262, 696, 886), (38, 345, 887), (104, 688, 888), (105, 689, 889), (160, 437, 890), (257, 691, 891), (258, 692, 892), (159, 436, 893), (260, 694, 894), (261, 695, 895), (158, 435, 896), (263, 697, 897), (264, 698, 898), (91, 714, 899), (268, 717, 900), (271, 720, 901), (36, 346, 902), (89, 712, 903), (90, 713, 904), (163, 440, 905), (266, 715, 906), (267, 716, 907), (162, 439, 908), (269, 718, 909), (270, 719, 910), (161, 438, 911), (272, 721, 912), (273, 722, 913), (94, 735, 277, 59), (277, 738, 280, 60), (280, 741, 283, 61), (27, 336, 914), (92, 733, 915), (93, 734, 916), (133, 410, 917), (275, 736, 918), (276, 737, 919), (132, 409, 920), (278, 739, 921), (279, 740, 922), (131, 408, 923), (281, 742, 924), (282, 743, 925), (291, 292, 299, 298, 306), (314, 306, 298, 312), (293, 288, 295, 300), (288, 290, 297, 295), (290, 289, 309, 296, 297), (292, 293, 300, 299), (313, 310, 114, 311), (296, 294, 297), (114, 299, 294), (294, 300, 295), (296, 311, 114, 294), (297, 294, 295), (114, 312, 298, 299), (294, 299, 300), (309, 313, 311, 296), (289, 307, 313, 309), (307, 287, 310, 313), (310, 314, 312, 114), (287, 308, 314, 310), (308, 291, 306, 314), (303, 315, 308, 287), (113, 304, 315, 303), (304, 218, 305, 315), (301, 316, 307, 289), (206, 302, 316, 301), (302, 113, 303, 316), (925, 353, 67), (925, 743, 353), (743, 66, 353), (924, 352, 66), (924, 742, 352), (742, 65, 352), (923, 351, 65), (923, 408, 351), (408, 23, 351), (922, 732, 283), (922, 740, 732), (740, 282, 732), (921, 731, 282), (921, 739, 731), (739, 281, 731), (920, 730, 281), (920, 409, 730), (409, 131, 730), (919, 729, 280), (919, 737, 729), (737, 279, 729), (918, 728, 279), (918, 736, 728), (736, 278, 728), (917, 727, 278), (917, 410, 727), (410, 132, 727), (916, 726, 277), (916, 734, 726), (734, 276, 726), (915, 725, 276), (915, 733, 725), (733, 275, 725), (914, 724, 275), (914, 336, 724), (336, 133, 724), (913, 362, 76), (913, 722, 362), (722, 75, 362), (912, 361, 75), (912, 721, 361), (721, 74, 361), (911, 360, 74), (911, 438, 360), (438, 35, 360), (910, 711, 274), (910, 719, 711), (719, 273, 711), (909, 710, 273), (909, 718, 710), (718, 272, 710), (908, 709, 272), (908, 439, 709), (439, 161, 709), (907, 707, 271), (907, 716, 707), (716, 270, 707), (906, 706, 270), (906, 715, 706), (715, 269, 706), (905, 705, 269), (905, 440, 705), (440, 162, 705), (904, 703, 268), (904, 713, 703), (713, 267, 703), (903, 702, 267), (903, 712, 702), (712, 266, 702), (902, 701, 266), (902, 346, 701), (346, 163, 701), (901, 708, 86), (901, 720, 708), (720, 274, 708), (900, 704, 87), (900, 717, 704), (717, 271, 704), (899, 700, 88), (899, 714, 700), (714, 268, 700), (898, 415, 137), (898, 698, 415), (698, 138, 415), (897, 416, 138), (897, 697, 416), (697, 139, 416), (896, 338, 139), (896, 435, 338), (435, 30, 338), (895, 687, 265), (895, 695, 687), (695, 264, 687), (894, 686, 264), (894, 694, 686), (694, 263, 686), (893, 685, 263), (893, 436, 685), (436, 158, 685), (892, 683, 262), (892, 692, 683), (692, 261, 683), (891, 682, 261), (891, 691, 682), (691, 260, 682), (890, 681, 260), (890, 437, 681), (437, 159, 681), (889, 679, 259), (889, 689, 679), (689, 258, 679), (888, 678, 258), (888, 688, 678), (688, 257, 678), (887, 677, 257), (887, 345, 677), (345, 160, 677), (886, 684, 101), (886, 696, 684), (696, 265, 684), (885, 680, 102), (885, 693, 680), (693, 262, 680), (884, 676, 103), (884, 690, 676), (690, 259, 676), (883, 376, 91), (883, 674, 376), (674, 90, 376), (882, 375, 90), (882, 673, 375), (673, 89, 375), (881, 374, 89), (881, 432, 374), (432, 36, 374), (880, 663, 256), (880, 671, 663), (671, 255, 663), (879, 662, 255), (879, 670, 662), (670, 254, 662), (878, 661, 254), (878, 433, 661), (433, 155, 661), (877, 659, 253), (877, 668, 659), (668, 252, 659), (876, 658, 252), (876, 667, 658), (667, 251, 658), (875, 657, 251), (875, 434, 657), (434, 156, 657), (874, 655, 250), (874, 665, 655), (665, 249, 655), (873, 654, 249), (873, 664, 654), (664, 248, 654), (872, 653, 248), (872, 344, 653), (344, 157, 653), (871, 660, 77), (871, 672, 660), (672, 256, 660), (870, 656, 78), (870, 669, 656), (669, 253, 656), (869, 652, 79), (869, 666, 652), (666, 250, 652), (868, 387, 106), (868, 633, 387), (633, 105, 387), (867, 386, 105), (867, 632, 386), (632, 104, 386), (866, 385, 104), (866, 429, 385), (429, 38, 385), (865, 622, 244), (865, 630, 622), (630, 243, 622), (864, 621, 243), (864, 629, 621), (629, 242, 621), (863, 620, 242), (863, 430, 620), (430, 152, 620), (862, 618, 241), (862, 627, 618), (627, 240, 618), (861, 617, 240), (861, 626, 617), (626, 239, 617), (860, 616, 239), (860, 431, 616), (431, 153, 616), (859, 614, 238), (859, 624, 614), (624, 237, 614), (858, 613, 237), (858, 623, 613), (623, 236, 613), (857, 612, 236), (857, 343, 612), (343, 154, 612), (856, 619, 80), (856, 631, 619), (631, 244, 619), (855, 615, 81), (855, 628, 615), (628, 241, 615), (76, 625, 611, 82), (854, 390, 109), (854, 609, 390), (609, 108, 390), (853, 389, 108), (853, 608, 389), (608, 107, 389), (852, 388, 107), (852, 402, 388), (402, 29, 388), (851, 598, 235), (851, 606, 598), (606, 234, 598), (850, 597, 234), (850, 605, 597), (605, 233, 597), (849, 596, 233), (849, 403, 596), (403, 125, 596), (848, 594, 232), (848, 603, 594), (603, 231, 594), (847, 593, 231), (847, 602, 593), (602, 230, 593), (846, 592, 230), (846, 404, 592), (404, 126, 592), (845, 591, 229), (845, 600, 591), (600, 228, 591), (844, 590, 228), (844, 599, 590), (599, 227, 590), (843, 589, 227), (843, 334, 589), (334, 127, 589), (842, 595, 97), (842, 607, 595), (607, 235, 595), (224, 587, 400, 123), (841, 399, 122), (841, 366, 399), (366, 19, 399), (840, 585, 224), (840, 367, 585), (367, 80, 585), (839, 584, 125), (839, 586, 584), (586, 226, 584), (838, 398, 121), (838, 581, 398), (581, 120, 398), (837, 397, 120), (837, 580, 397), (580, 119, 397), (836, 396, 119), (836, 363, 396), (363, 14, 396), (835, 570, 217), (835, 578, 570), (578, 216, 570), (834, 569, 216), (834, 577, 569), (577, 215, 569), (833, 568, 215), (833, 364, 568), (364, 77, 568), (832, 566, 214), (832, 575, 566), (575, 213, 566), (831, 565, 213), (831, 574, 565), (574, 212, 565), (830, 564, 212), (830, 365, 564), (365, 78, 564), (829, 562, 211), (829, 572, 562), (572, 210, 562), (828, 561, 210), (828, 571, 561), (571, 209, 561), (827, 560, 209), (827, 320, 560), (320, 79, 560), (826, 567, 128), (826, 579, 567), (579, 217, 567), (825, 563, 129), (825, 576, 563), (576, 214, 563), (824, 559, 130), (824, 573, 559), (573, 211, 559), (823, 555, 203), (823, 373, 555), (373, 87, 555), (822, 554, 202), (822, 557, 554), (557, 201, 554), (821, 553, 201), (821, 556, 553), (556, 200, 553), (820, 552, 200), (820, 322, 552), (322, 88, 552), (819, 355, 68), (819, 550, 355), (550, 69, 355), (818, 356, 69), (818, 549, 356), (549, 70, 356), (817, 318, 70), (817, 382, 318), (382, 4, 318), (816, 539, 199), (816, 547, 539), (547, 198, 539), (815, 538, 198), (815, 546, 538), (546, 197, 538), (814, 537, 197), (814, 383, 537), (383, 101, 537), (813, 535, 196), (813, 544, 535), (544, 195, 535), (812, 534, 195), (812, 543, 534), (543, 194, 534), (811, 533, 194), (811, 384, 533), (384, 102, 533), (810, 531, 193), (810, 541, 531), (541, 192, 531), (809, 530, 192), (809, 540, 530), (540, 191, 530), (808, 529, 191), (808, 326, 529), (326, 103, 529), (807, 536, 134), (807, 548, 536), (548, 199, 536), (806, 532, 135), (806, 545, 532), (545, 196, 532), (805, 528, 136), (805, 542, 528), (542, 193, 528), (804, 428, 151), (804, 526, 428), (526, 150, 428), (803, 427, 150), (803, 525, 427), (525, 149, 427), (802, 426, 149), (802, 348, 426), (348, 18, 426), (801, 515, 190), (801, 523, 515), (523, 189, 515), (800, 514, 189), (800, 522, 514), (522, 188, 514), (799, 513, 188), (799, 349, 513), (349, 62, 513), (798, 511, 187), (798, 520, 511), (520, 186, 511), (797, 510, 186), (797, 519, 510), (519, 185, 510), (796, 509, 185), (796, 350, 509), (350, 63, 509), (795, 507, 184), (795, 517, 507), (517, 183, 507), (794, 506, 183), (794, 516, 506), (516, 182, 506), (793, 505, 182), (793, 317, 505), (317, 64, 505), (792, 512, 152), (792, 524, 512), (524, 190, 512), (791, 508, 153), (791, 521, 508), (521, 187, 508), (790, 504, 154), (790, 518, 504), (518, 184, 504), (789, 422, 145), (789, 484, 422), (484, 144, 422), (788, 421, 144), (788, 483, 421), (483, 143, 421), (787, 420, 143), (787, 369, 420), (369, 2, 420), (786, 473, 178), (786, 481, 473), (481, 177, 473), (785, 472, 177), (785, 480, 472), (480, 176, 472), (784, 471, 176), (784, 370, 471), (370, 83, 471), (783, 469, 175), (783, 478, 469), (478, 174, 469), (782, 468, 174), (782, 477, 468), (477, 173, 468), (781, 467, 173), (781, 371, 467), (371, 84, 467), (780, 465, 172), (780, 475, 465), (475, 171, 465), (779, 464, 171), (779, 474, 464), (474, 170, 464), (778, 463, 170), (778, 321, 463), (321, 85, 463), (777, 470, 161), (777, 482, 470), (482, 178, 470), (776, 466, 162), (776, 479, 466), (479, 175, 466), (775, 462, 163), (775, 476, 462), (476, 172, 462), (774, 340, 35), (774, 485, 340), (485, 145, 340), (773, 342, 38), (773, 527, 342), (527, 151, 342), (772, 354, 24), (772, 551, 354), (551, 68, 354), (771, 332, 27), (771, 582, 332), (582, 121, 332), (770, 333, 29), (770, 588, 333), (588, 124, 333), (769, 328, 15), (769, 610, 328), (610, 109, 328), (768, 327, 19), (768, 634, 327), (634, 106, 327), (767, 766, 17), (767, 394, 766), (394, 117, 766), (765, 766, 117), (765, 331, 766), (331, 17, 766), (764, 323, 14), (764, 675, 323), (675, 91, 323), (763, 414, 4), (763, 699, 414), (699, 137, 414), (762, 335, 130), (762, 325, 335), (325, 22, 335), (748, 762, 130), (748, 761, 762), (761, 100, 762), (760, 761, 286), (760, 381, 761), (381, 100, 761), (750, 760, 286), (750, 759, 760), (759, 99, 760), (758, 759, 285), (758, 380, 759), (380, 99, 759), (749, 758, 285), (749, 757, 758), (757, 98, 758), (756, 407, 129), (756, 748, 407), (748, 130, 407), (746, 756, 129), (746, 755, 756), (755, 286, 756), (754, 755, 284), (754, 750, 755), (750, 286, 755), (747, 754, 284), (747, 753, 754), (753, 285, 754), (752, 406, 128), (752, 746, 406), (746, 129, 406), (745, 752, 128), (745, 751, 752), (751, 284, 752), (379, 753, 93), (379, 749, 753), (749, 285, 753), (378, 751, 92), (378, 747, 751), (747, 284, 751), (377, 405, 27), (377, 745, 405), (745, 128, 405), (732, 744, 283), (732, 925, 744), (925, 67, 744), (731, 743, 282), (731, 924, 743), (924, 66, 743), (730, 742, 281), (730, 923, 742), (923, 65, 742), (729, 741, 280), (729, 922, 741), (922, 283, 741), (728, 740, 279), (728, 921, 740), (921, 282, 740), (727, 739, 278), (727, 920, 739), (920, 281, 739), (726, 738, 277), (726, 919, 738), (919, 280, 738), (725, 737, 276), (725, 918, 737), (918, 279, 737), (724, 736, 275), (724, 917, 736), (917, 278, 736), (379, 735, 94), (379, 916, 735), (916, 277, 735), (378, 734, 93), (378, 915, 734), (915, 276, 734), (377, 733, 92), (377, 914, 733), (914, 275, 733), (711, 723, 274), (711, 913, 723), (913, 76, 723), (710, 722, 273), (710, 912, 722), (912, 75, 722), (709, 721, 272), (709, 911, 721), (911, 74, 721), (707, 720, 271), (707, 910, 720), (910, 274, 720), (706, 719, 270), (706, 909, 719), (909, 273, 719), (705, 718, 269), (705, 908, 718), (908, 272, 718), (703, 717, 268), (703, 907, 717), (907, 271, 717), (702, 716, 267), (702, 906, 716), (906, 270, 716), (701, 715, 266), (701, 905, 715), (905, 269, 715), (376, 714, 91), (376, 904, 714), (904, 268, 714), (375, 713, 90), (375, 903, 713), (903, 267, 713), (374, 712, 89), (374, 902, 712), (902, 266, 712), (704, 372, 87), (704, 901, 372), (901, 86, 372), (700, 373, 88), (700, 900, 373), (900, 87, 373), (323, 322, 14), (323, 899, 322), (899, 88, 322), (687, 699, 265), (687, 898, 699), (898, 137, 699), (686, 698, 264), (686, 897, 698), (897, 138, 698), (685, 697, 263), (685, 896, 697), (896, 139, 697), (683, 696, 262), (683, 895, 696), (895, 265, 696), (682, 695, 261), (682, 894, 695), (894, 264, 695), (681, 694, 260), (681, 893, 694), (893, 263, 694), (679, 693, 259), (679, 892, 693), (892, 262, 693), (678, 692, 258), (678, 891, 692), (891, 261, 692), (677, 691, 257), (677, 890, 691), (890, 260, 691), (387, 690, 106), (387, 889, 690), (889, 259, 690), (386, 689, 105), (386, 888, 689), (888, 258, 689), (385, 688, 104), (385, 887, 688), (887, 257, 688), (680, 383, 102), (680, 886, 383), (886, 101, 383), (676, 384, 103), (676, 885, 384), (885, 102, 384), (327, 326, 19), (327, 884, 326), (884, 103, 326), (663, 675, 256), (663, 883, 675), (883, 91, 675), (662, 674, 255), (662, 882, 674), (882, 90, 674), (661, 673, 254), (661, 881, 673), (881, 89, 673), (659, 672, 253), (659, 880, 672), (880, 256, 672), (658, 671, 252), (658, 879, 671), (879, 255, 671), (657, 670, 251), (657, 878, 670), (878, 254, 670), (655, 669, 250), (655, 877, 669), (877, 253, 669), (654, 668, 249), (654, 876, 668), (876, 252, 668), (653, 667, 248), (653, 875, 667), (875, 251, 667), (359, 666, 73), (359, 874, 666), (874, 250, 666), (358, 665, 72), (358, 873, 665), (873, 249, 665), (357, 664, 71), (357, 872, 664), (872, 248, 664), (656, 364, 78), (656, 871, 364), (871, 77, 364), (652, 365, 79), (652, 870, 365), (870, 78, 365), (319, 320, 6), (319, 869, 320), (869, 79, 320), (651, 330, 118), (651, 411, 330), (411, 24, 330), (637, 651, 118), (637, 650, 651), (650, 134, 651), (649, 650, 247), (649, 412, 650), (412, 134, 650), (639, 649, 247), (639, 648, 649), (648, 135, 649), (647, 648, 246), (647, 413, 648), (413, 135, 648), (638, 647, 246), (638, 646, 647), (646, 136, 647), (645, 395, 117), (645, 637, 395), (637, 118, 395), (635, 645, 117), (635, 644, 645), (644, 247, 645), (643, 644, 245), (643, 639, 644), (639, 247, 644), (636, 643, 245), (636, 642, 643), (642, 246, 643), (641, 394, 116), (641, 635, 394), (635, 117, 394), (109, 640, 641, 116), (389, 642, 108), (389, 638, 642), (638, 246, 642), (390, 640, 109), (390, 636, 640), (636, 245, 640), (622, 634, 244), (622, 868, 634), (868, 106, 634), (621, 633, 243), (621, 867, 633), (867, 105, 633), (620, 632, 242), (620, 866, 632), (866, 104, 632), (618, 631, 241), (618, 865, 631), (865, 244, 631), (617, 630, 240), (617, 864, 630), (864, 243, 630), (616, 629, 239), (616, 863, 629), (863, 242, 629), (614, 628, 238), (614, 862, 628), (862, 241, 628), (613, 627, 237), (613, 861, 627), (861, 240, 627), (612, 626, 236), (612, 860, 626), (860, 239, 626), (362, 625, 76), (362, 859, 625), (859, 238, 625), (361, 624, 75), (361, 858, 624), (858, 237, 624), (360, 623, 74), (360, 857, 623), (857, 236, 623), (615, 367, 81), (615, 856, 367), (856, 80, 367), (611, 368, 82), (611, 855, 368), (855, 81, 368), (598, 610, 235), (598, 854, 610), (854, 109, 610), (597, 609, 234), (597, 853, 609), (853, 108, 609), (596, 608, 233), (596, 852, 608), (852, 107, 608), (594, 607, 232), (594, 851, 607), (851, 235, 607), (593, 606, 231), (593, 850, 606), (850, 234, 606), (592, 605, 230), (592, 849, 605), (849, 233, 605), (591, 604, 229), (591, 848, 604), (848, 232, 604), (590, 603, 228), (590, 847, 603), (847, 231, 603), (589, 602, 227), (589, 846, 602), (846, 230, 602), (353, 601, 67), (353, 845, 601), (845, 229, 601), (352, 600, 66), (352, 844, 600), (844, 228, 600), (351, 599, 65), (351, 843, 599), (843, 227, 599), (585, 587, 224), (585, 841, 587), (841, 122, 587), (583, 403, 126), (583, 839, 403), (839, 125, 403), (570, 582, 217), (570, 838, 582), (838, 121, 582), (569, 581, 216), (569, 837, 581), (837, 120, 581), (568, 580, 215), (568, 836, 580), (836, 119, 580), (566, 579, 214), (566, 835, 579), (835, 217, 579), (565, 578, 213), (565, 834, 578), (834, 216, 578), (564, 577, 212), (564, 833, 577), (833, 215, 577), (562, 576, 211), (562, 832, 576), (832, 214, 576), (561, 575, 210), (561, 831, 575), (831, 213, 575), (560, 574, 209), (560, 830, 574), (830, 212, 574), (393, 573, 112), (393, 829, 573), (829, 211, 573), (392, 572, 111), (392, 828, 572), (828, 210, 572), (391, 571, 110), (391, 827, 571), (827, 209, 571), (563, 406, 129), (563, 826, 406), (826, 128, 406), (559, 407, 130), (559, 825, 407), (825, 129, 407), (329, 335, 22), (329, 824, 335), (824, 130, 335), (88, 823, 552), (398, 558, 121), (398, 822, 558), (822, 202, 558), (397, 557, 120), (397, 821, 557), (821, 201, 557), (396, 556, 119), (396, 820, 556), (820, 200, 556), (121, 133, 336, 332), (539, 551, 199), (539, 819, 551), (819, 68, 551), (538, 550, 198), (538, 818, 550), (818, 69, 550), (537, 549, 197), (537, 817, 549), (817, 70, 549), (535, 548, 196), (535, 816, 548), (816, 199, 548), (534, 547, 195), (534, 815, 547), (815, 198, 547), (533, 546, 194), (533, 814, 546), (814, 197, 546), (531, 545, 193), (531, 813, 545), (813, 196, 545), (530, 544, 192), (530, 812, 544), (812, 195, 544), (529, 543, 191), (529, 811, 543), (811, 194, 543), (401, 542, 124), (401, 810, 542), (810, 193, 542), (400, 541, 123), (400, 809, 541), (809, 192, 541), (399, 540, 122), (399, 808, 540), (808, 191, 540), (532, 412, 135), (532, 807, 412), (807, 134, 412), (528, 413, 136), (528, 806, 413), (806, 135, 413), (333, 337, 29), (333, 805, 337), (805, 136, 337), (515, 527, 190), (515, 804, 527), (804, 151, 527), (514, 526, 189), (514, 803, 526), (803, 150, 526), (513, 525, 188), (513, 802, 525), (802, 149, 525), (511, 524, 187), (511, 801, 524), (801, 190, 524), (510, 523, 186), (510, 800, 523), (800, 189, 523), (509, 522, 185), (509, 799, 522), (799, 188, 522), (507, 521, 184), (507, 798, 521), (798, 187, 521), (506, 520, 183), (506, 797, 520), (797, 186, 520), (505, 519, 182), (505, 796, 519), (796, 185, 519), (422, 518, 145), (422, 795, 518), (795, 184, 518), (421, 517, 144), (421, 794, 517), (794, 183, 517), (420, 516, 143), (420, 793, 516), (793, 182, 516), (508, 430, 153), (508, 792, 430), (792, 152, 430), (504, 431, 154), (504, 791, 431), (791, 153, 431), (340, 343, 35), (340, 790, 343), (790, 154, 343), (503, 342, 151), (503, 345, 342), (345, 38, 342), (489, 503, 151), (489, 502, 503), (502, 160, 503), (501, 502, 181), (501, 437, 502), (437, 160, 502), (491, 501, 181), (491, 500, 501), (500, 159, 501), (499, 500, 180), (499, 436, 500), (436, 159, 500), (490, 499, 180), (490, 498, 499), (498, 158, 499), (497, 428, 150), (497, 489, 428), (489, 151, 428), (487, 497, 150), (487, 496, 497), (496, 181, 497), (495, 496, 179), (495, 491, 496), (491, 181, 496), (488, 495, 179), (488, 494, 495), (494, 180, 495), (493, 427, 149), (493, 487, 427), (487, 150, 427), (486, 493, 149), (486, 492, 493), (492, 179, 493), (419, 494, 141), (419, 490, 494), (490, 180, 494), (418, 492, 140), (418, 488, 492), (488, 179, 492), (417, 426, 18), (417, 486, 426), (486, 149, 426), (473, 485, 178), (473, 789, 485), (789, 145, 485), (472, 484, 177), (472, 788, 484), (788, 144, 484), (471, 483, 176), (471, 787, 483), (787, 143, 483), (469, 482, 175), (469, 786, 482), (786, 178, 482), (468, 481, 174), (468, 785, 481), (785, 177, 481), (467, 480, 173), (467, 784, 480), (784, 176, 480), (465, 479, 172), (465, 783, 479), (783, 175, 479), (464, 478, 171), (464, 782, 478), (782, 174, 478), (463, 477, 170), (463, 781, 477), (781, 173, 477), (425, 476, 148), (425, 780, 476), (780, 172, 476), (424, 475, 147), (424, 779, 475), (779, 171, 475), (423, 474, 146), (423, 778, 474), (778, 170, 474), (466, 439, 162), (466, 777, 439), (777, 161, 439), (462, 440, 163), (462, 776, 440), (776, 162, 440), (341, 346, 36), (341, 775, 346), (775, 163, 346), (461, 347, 166), (461, 344, 347), (344, 34, 347), (447, 461, 166), (447, 460, 461), (460, 157, 461), (459, 460, 169), (459, 434, 460), (434, 157, 460), (449, 459, 169), (449, 458, 459), (458, 156, 459), (457, 458, 168), (457, 433, 458), (433, 156, 458), (448, 457, 168), (448, 456, 457), (456, 155, 457), (455, 443, 165), (455, 447, 443), (447, 166, 443), (445, 455, 165), (445, 454, 455), (454, 169, 455), (453, 454, 167), (453, 449, 454), (449, 169, 454), (446, 453, 167), (446, 452, 453), (452, 168, 453), (451, 442, 164), (451, 445, 442), (445, 165, 442), (444, 451, 164), (444, 450, 451), (450, 167, 451), (425, 452, 147), (425, 448, 452), (448, 168, 452), (424, 450, 146), (424, 446, 450), (446, 167, 450), (423, 441, 11), (423, 444, 441), (444, 164, 441), (341, 456, 148), (341, 432, 456), (432, 155, 456), (470, 438, 161), (470, 774, 438), (774, 35, 438), (339, 498, 142), (339, 435, 498), (435, 158, 498), (512, 429, 152), (512, 773, 429), (773, 38, 429), (536, 411, 134), (536, 772, 411), (772, 24, 411), (567, 405, 128), (567, 771, 405), (771, 27, 405), (584, 402, 125), (584, 770, 402), (770, 29, 402), (595, 324, 97), (595, 769, 324), (769, 15, 324), (619, 366, 80), (619, 768, 366), (768, 19, 366), (388, 646, 107), (388, 337, 646), (337, 136, 646), (117, 395, 765), (660, 363, 77), (660, 764, 363), (764, 14, 363), (684, 382, 101), (684, 763, 382), (763, 4, 382)])
me_cube_001.polygons.foreach_set('material_index', [1, 1, 1, 1, 1, 1, 1, 1, 1, 0, 1, 1, 1, 1, 1, 0, 1, 1, 1, 1, 1, 1, 1, 1, 1, 2, 1, 1, 1, 0, 1, 1, 0, 0, 1, 1, 1, 1, 0, 1, 1, 1, 1, 1, 1, 1, 1, 1, 1, 1, 1, 1, 1, 1, 1, 1, 1, 0, 1, 1, 1, 1, 1, 1, 1, 0, 0, 0, 0, 0, 0, 0, 0, 0, 0, 0, 0, 0, 0, 1, 0, 0, 0, 0, 0, 0, 0, 0, 0, 0, 0, 0, 0, 0, 0, 0, 0, 0, 0, 0, 0, 0, 0, 0, 0, 0, 0, 0, 0, 0, 0, 0, 0, 0, 0, 0, 0, 0, 0, 0, 0, 0, 0, 0, 0, 1, 1, 1, 1, 1, 1, 1, 1, 1, 1, 1, 1, 1, 1, 1, 1, 1, 1, 0, 1, 1, 0, 1, 1, 1, 2, 2, 2, 2, 2, 1, 1, 1, 1, 1, 1, 1, 1, 1, 1, 1, 1, 1, 1, 1, 2, 2, 1, 1, 1, 2, 1, 2, 2, 0, 2, 2, 0, 0, 1, 1, 1, 1, 1, 1, 1, 1, 1, 1, 1, 1, 1, 1, 1, 1, 1, 1, 0, 0, 1, 1, 0, 1, 1, 0, 0, 0, 0, 0, 0, 1, 1, 1, 1, 1, 1, 1, 1, 1, 1, 1, 1, 1, 1, 1, 1, 1, 0, 0, 1, 1, 1, 1, 1, 0, 0, 0, 0, 0, 0, 1, 1, 1, 0, 0, 0, 0, 1, 1, 1, 1, 1, 1, 1, 1, 0, 0, 0, 0, 0, 0, 0, 0, 0, 0, 1, 1, 1, 1, 1, 1, 1, 1, 1, 1, 1, 1, 1, 1, 1, 1, 1, 1, 1, 1, 1, 1, 1, 1, 1, 1, 1, 1, 1, 1, 1, 1, 1, 1, 1, 1, 1, 1, 1, 1, 1, 1, 1, 1, 1, 1, 1, 1, 1, 1, 1, 1, 1, 1, 1, 0, 1, 1, 1, 1, 1, 1, 1, 1, 1, 1, 0, 1, 1, 1, 1, 1, 1, 1, 1, 1, 1, 1, 1, 1, 1, 1, 2, 1, 1, 1, 1, 1, 1, 0, 1, 1, 0, 1, 1, 1, 1, 1, 1, 1, 1, 1, 1, 1, 1, 1, 1, 1, 1, 1, 1, 1, 1, 1, 1, 1, 1, 1, 1, 0, 0, 0, 0, 0, 0, 0, 0, 0, 0, 0, 0, 0, 0, 0, 0, 0, 0, 0, 0, 0, 0, 0, 0, 0, 0, 0, 0, 0, 0, 1, 1, 1, 1, 1, 1, 1, 1, 1, 1, 1, 1, 1, 1, 1, 1, 1, 2, 0, 0, 1, 0, 1, 1, 0, 2, 2, 1, 2, 2, 1, 1, 1, 1, 1, 1, 1, 1, 1, 0, 1, 1, 1, 1, 1, 2, 2, 1, 1, 2, 2, 0, 2, 2, 0, 0, 2, 0, 0, 1, 1, 1, 1, 1, 1, 1, 1, 1, 1, 1, 1, 1, 1, 1, 1, 1, 1, 0, 0, 1, 1, 0, 0, 1, 0, 0, 0, 0, 0, 0, 1, 1, 0, 1, 1, 1, 0, 1, 1, 0, 0, 0, 0, 0, 0, 1, 1, 1, 0, 0, 0, 0, 1, 1, 1, 1, 1, 0, 1, 1, 0, 0, 1, 0, 0, 0, 0, 0, 0, 0, 1, 1, 0, 1, 1, 1, 1, 1, 1, 1, 1, 1, 1, 1, 1, 1, 1, 1, 1, 1, 2, 0, 2, 2, 2, 2, 2, 2, 2, 2, 2, 2, 2, 2, 0, 2, 2, 2, 2, 2, 2, 2, 1, 1, 2, 2, 1, 1, 1, 1, 1, 1, 1, 1, 1, 1, 1, 1, 1, 1, 1, 1, 1, 1, 1, 1, 1, 1, 1, 1, 1, 1, 1, 1, 1, 1, 1, 1, 1, 1, 1, 1, 1, 1, 1, 1, 1, 1, 0, 0, 0, 1, 1, 1, 1, 1, 1, 0, 0, 0, 0, 0, 0, 0, 0, 0, 0, 0, 0, 0, 0, 0, 0, 0, 0, 0, 0, 0, 1, 1, 1, 0, 0, 0, 0, 0, 0, 1, 1, 1, 1, 1, 1, 0, 0, 0, 1, 1, 1, 1, 1, 1, 1, 1, 1, 1, 1, 1, 1, 1, 1, 0, 0, 0, 0, 0, 0, 0, 0, 0, 0, 0, 0, 1, 1, 1, 1, 1, 1, 1, 1, 1, 0, 0, 0, 0, 0, 0, 0, 0, 0, 0, 0, 0, 0, 0, 0, 0, 0, 0, 1, 1, 1, 1, 1, 1, 0, 0, 0, 1, 1, 1, 1, 1, 1, 1, 1, 1, 0, 0, 0, 1, 1, 1, 1, 1, 1, 0, 0, 0, 0, 0, 0, 0, 0, 0, 0, 0, 0, 0, 0, 0, 0, 0, 0, 1, 1, 1, 0, 0, 0, 0, 0, 0, 1, 1, 1, 1, 1, 1, 0, 0, 0, 0, 0, 0, 1, 1, 1, 1, 1, 1, 1, 1, 1, 1, 1, 1, 1, 1, 1, 1, 1, 1, 1, 1, 1, 1, 1, 1, 1, 1, 1, 1, 1, 1, 1, 1, 1, 1, 1, 1, 1, 1, 1, 1, 1, 1, 1, 0, 0, 0, 0, 0, 0, 0, 1, 1, 1, 1, 1, 1, 1, 1, 1, 1, 1, 1, 1, 1, 1, 1, 1, 1, 0, 0, 0, 1, 1, 1, 1, 1, 1, 1, 1, 1, 1, 1, 1, 1, 1, 1, 1, 1, 1, 1, 1, 1, 1, 1, 1, 1, 1, 1, 0, 0, 0, 1, 1, 1, 0, 0, 0, 0, 0, 0, 1, 1, 1, 1, 1, 1, 1, 1, 1, 1, 1, 1, 1, 1, 1, 1, 1, 1, 1, 1, 1, 1, 1, 1, 1, 1, 1, 1, 1, 1, 1, 1, 1, 1, 1, 1, 1, 1, 1, 1, 1, 1, 1, 1, 1, 0, 0, 0, 0, 0, 0, 0, 0, 0, 0, 0, 0, 0, 0, 0, 0, 0, 0, 0, 0, 0, 0, 0, 0, 0, 0, 0, 0, 0, 0, 0, 0, 0, 0, 0, 0, 0, 0, 0, 0, 0, 0, 0, 0, 0, 0, 0, 0, 0, 0, 0, 0, 0, 0, 0, 0, 0, 0, 0, 0, 0, 0, 0, 0, 0, 0, 0, 0, 0, 0, 0, 0, 0, 0, 0, 0, 0, 0, 0, 0, 0, 0, 0, 0, 0, 0, 0, 0, 0, 0, 0, 0, 0, 0, 0, 0, 1, 1, 1, 1, 1, 1, 1, 1, 1, 1, 1, 1, 0, 0, 0, 1, 1, 1, 1, 1, 1, 0, 0, 0, 1, 1, 1, 1, 1, 1, 1, 1, 1, 1, 1, 1, 1, 1, 1, 1, 1, 1, 1, 1, 1, 1, 1, 1, 1, 1, 1, 1, 1, 1, 1, 1, 1, 1, 1, 1, 1, 1, 1, 1, 1, 1, 1, 1, 1, 1, 1, 1, 1, 1, 1, 1, 1, 1, 1, 1, 1, 1, 1, 1, 1, 1, 1, 1, 1, 1, 1, 1, 1, 1, 1, 1, 1, 1, 1, 1, 1, 1, 1, 1, 1, 1, 1, 1, 1, 1, 1, 1, 1, 1, 1, 1, 1, 1, 1, 1, 1, 1, 1, 0, 0, 0, 0, 0, 0, 0, 0, 0, 0, 0, 0, 0, 0, 0, 0, 0, 0, 0, 0, 0, 0, 0, 0, 0, 0, 0, 0, 0, 0, 1, 1, 1, 1, 1, 1, 1, 1, 1, 1, 1, 1, 1, 1, 1, 1, 1, 1, 1, 1, 1, 1, 1, 1, 0, 0, 0, 0, 0, 0, 0, 0, 0, 0, 0, 0, 1, 1, 1, 1, 1, 1, 1, 1, 1, 0, 0, 0, 0, 0, 0, 0, 0, 0, 0, 0, 0, 0, 0, 0, 0, 0, 0, 1, 1, 1, 1, 1, 1, 1, 1, 1, 1, 1, 1, 1, 1, 1, 0, 0, 0, 0, 0, 0, 1, 1, 1, 1, 1, 1, 1, 1, 1, 1, 1, 1, 1, 1, 1, 1, 1, 1, 1, 1, 1, 1, 1, 1, 1, 1, 1, 1, 1, 1, 1, 1, 1, 1, 1, 1, 1, 1, 1, 1, 1, 1, 1, 1, 1, 1, 0, 0, 0, 0, 0, 0, 0, 0, 0, 0, 0, 0, 0, 0, 0, 0, 0, 0, 1, 1, 1, 1, 1, 1, 0, 0, 0, 1, 1, 1, 1, 1, 1, 0, 0, 0, 0, 0, 0, 1, 1, 1, 1, 1, 1, 1, 1, 1, 1, 1, 1, 1, 1, 1, 1, 1, 1, 1, 1, 1, 1, 1, 1, 1, 1, 1, 1, 1, 1, 1, 1, 1, 1, 1, 1, 1, 1, 1, 0, 0, 0, 1, 1, 1, 1, 1, 1, 1, 1, 1, 1, 1, 1, 1, 1, 1, 1, 1, 1, 1, 1, 1, 1, 1, 1, 1, 1, 1, 1, 1, 1, 1, 1, 1, 1, 1, 1, 1, 1, 1, 1, 1, 1, 1, 1, 1, 1, 1, 1, 0, 1, 1, 1, 1, 1, 1, 0, 0, 0, 1, 1, 1, 1, 1, 1, 1, 1, 1, 1, 1, 1, 1, 1, 1, 1, 1, 1, 1, 1, 1, 1, 1, 1, 1, 1, 1, 1, 1, 1, 1, 1, 1, 1, 1, 1, 1, 1, 1, 1, 1, 1, 1, 1, 1, 1, 0, 0, 0, 0, 0, 0, 0, 0, 0, 0, 0, 0, 0, 0, 0, 0, 0, 0, 0, 0, 0, 0, 0, 0, 0, 0, 0, 0, 0, 0, 0, 0, 0, 0, 0, 0, 0, 0, 0, 0, 0, 0, 0, 0, 0, 0, 0, 0, 0, 0, 0, 0, 0, 0, 0, 0, 0, 0, 0, 0, 0, 0, 0, 0, 0, 0, 0, 0, 0, 0, 0, 0, 0, 0, 0, 0, 0, 0, 0, 0, 0, 0, 0, 0, 0, 0, 0, 0, 0, 0, 0, 0, 0, 0, 0, 0, 0, 0, 0, 0, 0, 0, 0, 0, 0, 0, 0, 0, 0, 0, 0, 0, 0, 0, 0, 0, 0, 0, 0, 0, 0, 0, 0, 0, 0, 0, 0, 0, 0, 0, 0, 0, 0, 0, 0, 1, 1, 1, 0, 0, 0, 0, 0, 0, 0, 0, 0, 0, 0, 0, 0, 0, 0, 0, 0, 0, 0, 0, 0, 0, 0, 0, 0, 0, 0, 0, 0, 0, 0, 0, 0, 0, 0, 0, 0, 0, 0, 0, 0, 0, 0, 0, 0, 0, 0, 0, 0, 0, 0, 0, 0, 0, 1, 1, 1, 1, 1, 1, 1, 1, 1, 1, 1, 1, 0, 0, 0, 1, 1, 1, 1, 0, 0, 0, 1, 1, 1])
me_cube_001.materials.append(mat_grass)
me_cube_001.materials.append(mat_dirty)
me_cube_001.materials.append(mat_rock)
me_cube_001.use_remesh_preserve_volume = False
me_cube_001.use_remesh_preserve_attributes = False
me_cube_001.use_mirror_vertex_groups = False
me_cube_001.update()

# ---- objects
ob_cube = bpy.data.objects.new('Cube', me_cube_001)

# ---- transforms, parenting, visibility, modifiers, constraints
ob_cube.location = (0.0, 0.0, 0.0)
ob_cube.lineart.crease_threshold = 0.0

# ---- collection membership
col_collection_1.objects.link(ob_cube)

# ---- scene / render settings (as saved in the file)
scene.frame_start = 1; scene.frame_end = 250; scene.frame_set(1)
scene.render.engine = 'BLENDER_EEVEE_NEXT'
scene.render.resolution_percentage = 50
scene.render.dither_intensity = 0.0
scene.cycles.use_denoising = False
scene.cycles.samples = 128
scene.cycles.sampling_pattern = 'TABULATED_SOBOL'
scene.cycles.light_sampling_threshold = 0.0
scene.cycles.use_adaptive_sampling = False
scene.cycles.use_light_tree = False
scene.cycles.blur_glossy = 0.0
scene.cycles.sample_clamp_indirect = 0.0
scene.view_settings.view_transform = 'Standard'
bpy.context.view_layer.update()

# ---- added for rendering (the .blend has no active camera and no usable light): camera, sun
cam_auto = bpy.data.cameras.new('AutoCamera')
cam_auto.lens = 50.0
cam_auto.sensor_width = 36.0
cam_auto.clip_end = 3356.26
ob_auto_camera = bpy.data.objects.new('AutoCamera', cam_auto)
scene.collection.objects.link(ob_auto_camera)
ob_auto_camera.location = (191.772, -229.253, 116.733)
ob_auto_camera.rotation_euler = (1.09748, -7.21219e-08, 0.694738)
scene.camera = ob_auto_camera
light_auto_sun = bpy.data.lights.new('AutoSun', 'SUN')
light_auto_sun.energy = 3.0
light_auto_sun.angle = 0.0523599
ob_auto_sun = bpy.data.objects.new('AutoSun', light_auto_sun)
scene.collection.objects.link(ob_auto_sun)
ob_auto_sun.rotation_euler = (0.872665, 0.174533, 0.523599)
bpy.context.view_layer.update()
